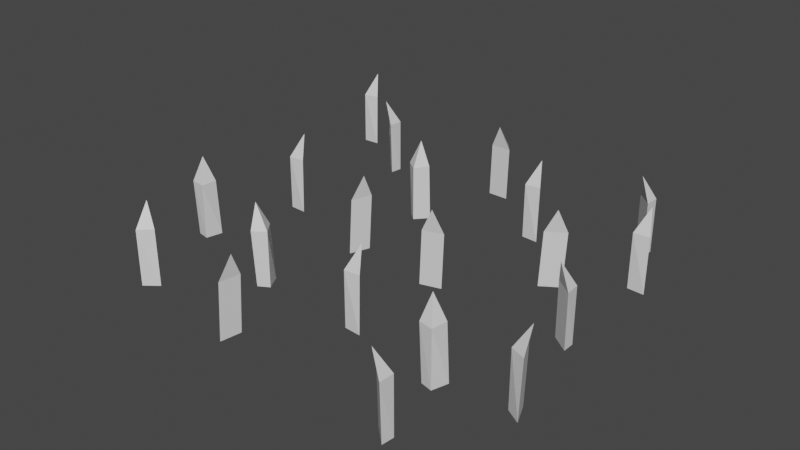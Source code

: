 # Source: grass.blend  (saved by Blender 3.0.42; exported with 4.5.12 LTS)
import bpy
from mathutils import Matrix  # noqa: F401  (used for matrix-valued properties, if any)

bpy.ops.wm.read_factory_settings(use_empty=True)
scene = bpy.context.scene
scene.name = 'Scene'

# ---- collections
col_collection = bpy.data.collections.new('Collection'); scene.collection.children.link(col_collection)

# ---- materials (node trees are filled in below, after node groups)
mat_material = bpy.data.materials.new('Material')
mat_material.alpha_threshold = 0.0
mat_material.use_transparent_shadow = False
mat_material.line_color = (0.0, 0.0, 0.0, 1.0)

# ---- material node trees
mat_material.use_nodes = True; mat_material.node_tree.nodes.clear()
_N = mat_material.node_tree.nodes; _L = mat_material.node_tree.links
n0 = _N.new('ShaderNodeOutputMaterial'); n0.name = 'Material Output'; n0.location = (300, 300)
n1 = _N.new('ShaderNodeBsdfPrincipled'); n1.name = 'Principled BSDF'; n1.location = (10, 300)
n1.distribution = 'GGX'
n1.subsurface_method = 'RANDOM_WALK_SKIN'
n1.inputs[2].default_value = 0.4
n1.inputs[3].default_value = 1.45
n1.inputs[27].default_value = (0.0, 0.0, 0.0, 1.0)
n1.inputs[28].default_value = 1.0
_L.new(n1.outputs[0], n0.inputs[0])
n0.is_active_output = True

# ---- world
world_world = bpy.data.worlds.new('World'); scene.world = world_world
world_world.use_nodes = True; world_world.node_tree.nodes.clear()
_N = world_world.node_tree.nodes; _L = world_world.node_tree.links
n0 = _N.new('ShaderNodeOutputWorld'); n0.name = 'World Output'; n0.location = (300, 300)
n1 = _N.new('ShaderNodeBackground'); n1.name = 'Background'; n1.location = (10, 300)
n1.inputs[0].default_value = (0.05088, 0.05088, 0.05088, 1.0)
_L.new(n1.outputs[0], n0.inputs[0])
n0.is_active_output = True
world_world.color = (0.05088, 0.05088, 0.05088)
world_world.use_sun_shadow = False
world_world.sun_shadow_jitter_overblur = 0.0

# ---- meshes
me_cube = bpy.data.meshes.new('Cube')
me_cube.from_pydata([(0.6298, 2.406, 1.479), (1.448, 2.512, 1.479), (0.596, 2.486, 1.0), (0.5996, 2.471, 1.336), (0.6863, 2.396, 1.0), (0.69, 2.381, 1.336), (0.6967, 2.469, 1.0), (0.6967, 2.469, 1.336), (1.368, 2.546, 1.0), (1.381, 2.538, 1.336), (1.496, 2.543, 1.0), (1.509, 2.535, 1.336), (1.453, 2.603, 1.0), (1.453, 2.603, 1.336), (2.463, 2.433, 1.479), (2.427, 2.512, 1.0), (2.431, 2.497, 1.336), (2.52, 2.424, 1.0), (2.524, 2.409, 1.336), (2.528, 2.497, 1.0), (2.528, 2.497, 1.336), (1.921, 2.256, 1.479), (1.962, 2.18, 1.0), (1.957, 2.195, 1.336), (1.864, 2.262, 1.0), (1.859, 2.277, 1.336), (1.861, 2.188, 1.0), (1.861, 2.188, 1.336), (2.335, 1.778, 1.479), (2.25, 1.761, 1.0), (2.266, 1.761, 1.336), (2.357, 1.831, 1.0), (2.373, 1.831, 1.336), (2.288, 1.856, 1.0), (2.288, 1.856, 1.336), (1.212, 2.043, 1.479), (1.297, 2.028, 1.0), (1.282, 2.033, 1.336), (1.172, 2.001, 1.0), (1.157, 2.006, 1.336), (1.228, 1.952, 1.0), (1.228, 1.952, 1.336), (0.6079, 1.677, 1.479), (0.6509, 1.602, 1.0), (0.6454, 1.617, 1.336), (0.5506, 1.681, 1.0), (0.5451, 1.696, 1.336), (0.5488, 1.607, 1.0), (0.5488, 1.607, 1.336), (1.283, 1.451, 1.479), (1.225, 1.386, 1.0), (1.237, 1.396, 1.336), (1.269, 1.506, 1.0), (1.281, 1.516, 1.336), (1.198, 1.485, 1.0), (1.198, 1.485, 1.336), (1.832, 1.361, 1.479), (1.745, 1.371, 1.0), (1.761, 1.367, 1.336), (1.869, 1.405, 1.0), (1.884, 1.4, 1.336), (1.811, 1.45, 1.0), (1.811, 1.45, 1.336), (2.642, 1.32, 1.479), (2.597, 1.394, 1.0), (2.603, 1.38, 1.336), (2.699, 1.318, 1.0), (2.705, 1.303, 1.336), (2.699, 1.391, 1.0), (2.699, 1.391, 1.336), (2.848, 0.7818, 1.479), (2.85, 0.695, 1.0), (2.853, 0.7107, 1.336), (2.8, 0.8122, 1.0), (2.802, 0.8279, 1.336), (2.763, 0.7482, 1.0), (2.763, 0.7482, 1.336), (2.43, 0.2012, 1.479), (2.394, 0.28, 1.0), (2.398, 0.2647, 1.336), (2.487, 0.193, 1.0), (2.491, 0.1777, 1.336), (2.495, 0.2661, 1.0), (2.495, 0.2661, 1.336), (2.349, 0.7144, 1.479), (2.433, 0.7386, 1.0), (2.417, 0.7368, 1.336), (2.332, 0.6595, 1.0), (2.317, 0.6577, 1.336), (2.403, 0.6406, 1.0), (2.403, 0.6406, 1.336), (1.796, 0.8564, 1.479), (1.837, 0.7798, 1.0), (1.832, 0.7948, 1.336), (1.738, 0.8615, 1.0), (1.733, 0.8765, 1.336), (1.735, 0.7881, 1.0), (1.735, 0.7881, 1.336), (1.062, 0.8427, 1.479), (1.104, 0.919, 1.0), (1.094, 0.9065, 1.336), (1.089, 0.792, 1.0), (1.08, 0.7796, 1.336), (1.153, 0.8293, 1.0), (1.153, 0.8293, 1.336), (0.6059, 0.491, 1.479), (0.6879, 0.4622, 1.0), (0.674, 0.4699, 1.336), (0.5603, 0.4561, 1.0), (0.5464, 0.4637, 1.336), (0.6072, 0.3994, 1.0), (0.6072, 0.3994, 1.336), (1.388, 0.3707, 1.479), (1.344, 0.2959, 1.0), (1.354, 0.308, 1.336), (1.363, 0.4222, 1.0), (1.373, 0.4344, 1.336), (1.298, 0.3873, 1.0), (1.298, 0.3873, 1.336), (2.692, 2.12, 1.479), (2.734, 2.044, 1.0), (2.729, 2.059, 1.336), (2.635, 2.124, 1.0), (2.629, 2.139, 1.336), (2.632, 2.051, 1.0), (2.632, 2.051, 1.336), (0.3951, 1.063, 1.479), (0.477, 1.092, 1.0), (0.4614, 1.089, 1.336), (0.3813, 1.007, 1.0), (0.3657, 1.004, 1.336), (0.4533, 0.9921, 1.0), (0.4533, 0.9921, 1.336), (0.2436, 2.773, 1.479), (0.2932, 2.702, 1.0), (0.2864, 2.716, 1.336), (0.1862, 2.772, 1.0), (0.1794, 2.786, 1.336), (0.191, 2.698, 1.0), (0.191, 2.698, 1.336)], [], [(3, 5, 0), (2, 3, 7, 6), (6, 7, 5, 4), (7, 3, 0), (4, 5, 2), (2, 5, 3), (5, 7, 0), (9, 11, 1), (8, 9, 13, 12), (12, 13, 11, 10), (13, 9, 1), (10, 11, 8), (8, 11, 9), (11, 13, 1), (16, 18, 14), (15, 16, 20, 19), (19, 20, 18, 17), (20, 16, 14), (17, 18, 15), (15, 18, 16), (18, 20, 14), (23, 25, 21), (22, 23, 27, 26), (26, 27, 25, 24), (27, 23, 21), (24, 25, 22), (22, 25, 23), (25, 27, 21), (30, 32, 28), (29, 30, 34, 33), (33, 34, 32, 31), (34, 30, 28), (31, 32, 29), (29, 32, 30), (32, 34, 28), (37, 39, 35), (36, 37, 41, 40), (40, 41, 39, 38), (41, 37, 35), (38, 39, 36), (36, 39, 37), (39, 41, 35), (44, 46, 42), (43, 44, 48, 47), (47, 48, 46, 45), (48, 44, 42), (45, 46, 43), (43, 46, 44), (46, 48, 42), (51, 53, 49), (50, 51, 55, 54), (54, 55, 53, 52), (55, 51, 49), (52, 53, 50), (50, 53, 51), (53, 55, 49), (52, 50, 54), (58, 60, 56), (57, 58, 62, 61), (61, 62, 60, 59), (62, 58, 56), (59, 60, 57), (57, 60, 58), (60, 62, 56), (59, 57, 61), (65, 67, 63), (64, 65, 69, 68), (68, 69, 67, 66), (69, 65, 63), (66, 67, 64), (64, 67, 65), (67, 69, 63), (66, 64, 68), (72, 74, 70), (71, 72, 76, 75), (75, 76, 74, 73), (76, 72, 70), (73, 74, 71), (71, 74, 72), (74, 76, 70), (73, 71, 75), (79, 81, 77), (78, 79, 83, 82), (82, 83, 81, 80), (83, 79, 77), (80, 81, 78), (78, 81, 79), (81, 83, 77), (80, 78, 82), (86, 88, 84), (85, 86, 90, 89), (89, 90, 88, 87), (90, 86, 84), (87, 88, 85), (85, 88, 86), (88, 90, 84), (87, 85, 89), (93, 95, 91), (92, 93, 97, 96), (96, 97, 95, 94), (97, 93, 91), (94, 95, 92), (92, 95, 93), (95, 97, 91), (94, 92, 96), (100, 102, 98), (99, 100, 104, 103), (103, 104, 102, 101), (104, 100, 98), (101, 102, 99), (99, 102, 100), (102, 104, 98), (101, 99, 103), (107, 109, 105), (106, 107, 111, 110), (110, 111, 109, 108), (111, 107, 105), (108, 109, 106), (106, 109, 107), (109, 111, 105), (108, 106, 110), (114, 116, 112), (113, 114, 118, 117), (117, 118, 116, 115), (118, 114, 112), (115, 116, 113), (113, 116, 114), (116, 118, 112), (115, 113, 117), (121, 123, 119), (120, 121, 125, 124), (124, 125, 123, 122), (125, 121, 119), (122, 123, 120), (120, 123, 121), (123, 125, 119), (122, 120, 124), (128, 130, 126), (127, 128, 132, 131), (131, 132, 130, 129), (132, 128, 126), (129, 130, 127), (127, 130, 128), (130, 132, 126), (129, 127, 131), (135, 137, 133), (134, 135, 139, 138), (138, 139, 137, 136), (139, 135, 133), (136, 137, 134), (134, 137, 135), (137, 139, 133), (136, 134, 138)])
_uv = me_cube.uv_layers.new(name='UVMap')
_uv.uv.foreach_set('vector', [0.625, 0.25, 0.625, 0.75, 0.0, 0.0, 0.375, 0.25, 0.625, 0.25, 0.625, 0.5, 0.375, 0.5, 0.375, 0.5, 0.625, 0.5, 0.625, 0.75, 0.375, 0.75, 0.625, 0.5, 0.625, 0.25, 0.0, 0.0, 0.375, 0.75, 0.625, 0.75, 0.0, 0.0, 0.0, 0.0, 0.625, 0.75, 0.625, 0.25, 0.625, 0.75, 0.625, 0.5, 0.0, 0.0, 0.625, 0.25, 0.625, 0.75, 0.0, 0.0, 0.375, 0.25, 0.625, 0.25, 0.625, 0.5, 0.375, 0.5, 0.375, 0.5, 0.625, 0.5, 0.625, 0.75, 0.375, 0.75, 0.625, 0.5, 0.625, 0.25, 0.0, 0.0, 0.375, 0.75, 0.625, 0.75, 0.0, 0.0, 0.0, 0.0, 0.625, 0.75, 0.625, 0.25, 0.625, 0.75, 0.625, 0.5, 0.0, 0.0, 0.625, 0.25, 0.625, 0.75, 0.0, 0.0, 0.375, 0.25, 0.625, 0.25, 0.625, 0.5, 0.375, 0.5, 0.375, 0.5, 0.625, 0.5, 0.625, 0.75, 0.375, 0.75, 0.625, 0.5, 0.625, 0.25, 0.0, 0.0, 0.375, 0.75, 0.625, 0.75, 0.0, 0.0, 0.0, 0.0, 0.625, 0.75, 0.625, 0.25, 0.625, 0.75, 0.625, 0.5, 0.0, 0.0, 0.625, 0.25, 0.625, 0.75, 0.0, 0.0, 0.375, 0.25, 0.625, 0.25, 0.625, 0.5, 0.375, 0.5, 0.375, 0.5, 0.625, 0.5, 0.625, 0.75, 0.375, 0.75, 0.625, 0.5, 0.625, 0.25, 0.0, 0.0, 0.375, 0.75, 0.625, 0.75, 0.0, 0.0, 0.0, 0.0, 0.625, 0.75, 0.625, 0.25, 0.625, 0.75, 0.625, 0.5, 0.0, 0.0, 0.625, 0.25, 0.625, 0.75, 0.0, 0.0, 0.375, 0.25, 0.625, 0.25, 0.625, 0.5, 0.375, 0.5, 0.375, 0.5, 0.625, 0.5, 0.625, 0.75, 0.375, 0.75, 0.625, 0.5, 0.625, 0.25, 0.0, 0.0, 0.375, 0.75, 0.625, 0.75, 0.0, 0.0, 0.0, 0.0, 0.625, 0.75, 0.625, 0.25, 0.625, 0.75, 0.625, 0.5, 0.0, 0.0, 0.625, 0.25, 0.625, 0.75, 0.0, 0.0, 0.375, 0.25, 0.625, 0.25, 0.625, 0.5, 0.375, 0.5, 0.375, 0.5, 0.625, 0.5, 0.625, 0.75, 0.375, 0.75, 0.625, 0.5, 0.625, 0.25, 0.0, 0.0, 0.375, 0.75, 0.625, 0.75, 0.0, 0.0, 0.0, 0.0, 0.625, 0.75, 0.625, 0.25, 0.625, 0.75, 0.625, 0.5, 0.0, 0.0, 0.625, 0.25, 0.625, 0.75, 0.0, 0.0, 0.375, 0.25, 0.625, 0.25, 0.625, 0.5, 0.375, 0.5, 0.375, 0.5, 0.625, 0.5, 0.625, 0.75, 0.375, 0.75, 0.625, 0.5, 0.625, 0.25, 0.0, 0.0, 0.375, 0.75, 0.625, 0.75, 0.0, 0.0, 0.0, 0.0, 0.625, 0.75, 0.625, 0.25, 0.625, 0.75, 0.625, 0.5, 0.0, 0.0, 0.625, 0.25, 0.625, 0.75, 0.0, 0.0, 0.375, 0.25, 0.625, 0.25, 0.625, 0.5, 0.375, 0.5, 0.375, 0.5, 0.625, 0.5, 0.625, 0.75, 0.375, 0.75, 0.625, 0.5, 0.625, 0.25, 0.0, 0.0, 0.375, 0.75, 0.625, 0.75, 0.0, 0.0, 0.0, 0.0, 0.625, 0.75, 0.625, 0.25, 0.625, 0.75, 0.625, 0.5, 0.0, 0.0, 0.375, 0.75, 0.375, 0.25, 0.375, 0.5, 0.625, 0.25, 0.625, 0.75, 0.0, 0.0, 0.375, 0.25, 0.625, 0.25, 0.625, 0.5, 0.375, 0.5, 0.375, 0.5, 0.625, 0.5, 0.625, 0.75, 0.375, 0.75, 0.625, 0.5, 0.625, 0.25, 0.0, 0.0, 0.375, 0.75, 0.625, 0.75, 0.0, 0.0, 0.0, 0.0, 0.625, 0.75, 0.625, 0.25, 0.625, 0.75, 0.625, 0.5, 0.0, 0.0, 0.375, 0.75, 0.375, 0.25, 0.375, 0.5, 0.625, 0.25, 0.625, 0.75, 0.0, 0.0, 0.375, 0.25, 0.625, 0.25, 0.625, 0.5, 0.375, 0.5, 0.375, 0.5, 0.625, 0.5, 0.625, 0.75, 0.375, 0.75, 0.625, 0.5, 0.625, 0.25, 0.0, 0.0, 0.375, 0.75, 0.625, 0.75, 0.0, 0.0, 0.0, 0.0, 0.625, 0.75, 0.625, 0.25, 0.625, 0.75, 0.625, 0.5, 0.0, 0.0, 0.375, 0.75, 0.375, 0.25, 0.375, 0.5, 0.625, 0.25, 0.625, 0.75, 0.0, 0.0, 0.375, 0.25, 0.625, 0.25, 0.625, 0.5, 0.375, 0.5, 0.375, 0.5, 0.625, 0.5, 0.625, 0.75, 0.375, 0.75, 0.625, 0.5, 0.625, 0.25, 0.0, 0.0, 0.375, 0.75, 0.625, 0.75, 0.0, 0.0, 0.0, 0.0, 0.625, 0.75, 0.625, 0.25, 0.625, 0.75, 0.625, 0.5, 0.0, 0.0, 0.375, 0.75, 0.375, 0.25, 0.375, 0.5, 0.625, 0.25, 0.625, 0.75, 0.0, 0.0, 0.375, 0.25, 0.625, 0.25, 0.625, 0.5, 0.375, 0.5, 0.375, 0.5, 0.625, 0.5, 0.625, 0.75, 0.375, 0.75, 0.625, 0.5, 0.625, 0.25, 0.0, 0.0, 0.375, 0.75, 0.625, 0.75, 0.0, 0.0, 0.0, 0.0, 0.625, 0.75, 0.625, 0.25, 0.625, 0.75, 0.625, 0.5, 0.0, 0.0, 0.375, 0.75, 0.375, 0.25, 0.375, 0.5, 0.625, 0.25, 0.625, 0.75, 0.0, 0.0, 0.375, 0.25, 0.625, 0.25, 0.625, 0.5, 0.375, 0.5, 0.375, 0.5, 0.625, 0.5, 0.625, 0.75, 0.375, 0.75, 0.625, 0.5, 0.625, 0.25, 0.0, 0.0, 0.375, 0.75, 0.625, 0.75, 0.0, 0.0, 0.0, 0.0, 0.625, 0.75, 0.625, 0.25, 0.625, 0.75, 0.625, 0.5, 0.0, 0.0, 0.375, 0.75, 0.375, 0.25, 0.375, 0.5, 0.625, 0.25, 0.625, 0.75, 0.0, 0.0, 0.375, 0.25, 0.625, 0.25, 0.625, 0.5, 0.375, 0.5, 0.375, 0.5, 0.625, 0.5, 0.625, 0.75, 0.375, 0.75, 0.625, 0.5, 0.625, 0.25, 0.0, 0.0, 0.375, 0.75, 0.625, 0.75, 0.0, 0.0, 0.0, 0.0, 0.625, 0.75, 0.625, 0.25, 0.625, 0.75, 0.625, 0.5, 0.0, 0.0, 0.375, 0.75, 0.375, 0.25, 0.375, 0.5, 0.625, 0.25, 0.625, 0.75, 0.0, 0.0, 0.375, 0.25, 0.625, 0.25, 0.625, 0.5, 0.375, 0.5, 0.375, 0.5, 0.625, 0.5, 0.625, 0.75, 0.375, 0.75, 0.625, 0.5, 0.625, 0.25, 0.0, 0.0, 0.375, 0.75, 0.625, 0.75, 0.0, 0.0, 0.0, 0.0, 0.625, 0.75, 0.625, 0.25, 0.625, 0.75, 0.625, 0.5, 0.0, 0.0, 0.375, 0.75, 0.375, 0.25, 0.375, 0.5, 0.625, 0.25, 0.625, 0.75, 0.0, 0.0, 0.375, 0.25, 0.625, 0.25, 0.625, 0.5, 0.375, 0.5, 0.375, 0.5, 0.625, 0.5, 0.625, 0.75, 0.375, 0.75, 0.625, 0.5, 0.625, 0.25, 0.0, 0.0, 0.375, 0.75, 0.625, 0.75, 0.0, 0.0, 0.0, 0.0, 0.625, 0.75, 0.625, 0.25, 0.625, 0.75, 0.625, 0.5, 0.0, 0.0, 0.375, 0.75, 0.375, 0.25, 0.375, 0.5, 0.625, 0.25, 0.625, 0.75, 0.0, 0.0, 0.375, 0.25, 0.625, 0.25, 0.625, 0.5, 0.375, 0.5, 0.375, 0.5, 0.625, 0.5, 0.625, 0.75, 0.375, 0.75, 0.625, 0.5, 0.625, 0.25, 0.0, 0.0, 0.375, 0.75, 0.625, 0.75, 0.0, 0.0, 0.0, 0.0, 0.625, 0.75, 0.625, 0.25, 0.625, 0.75, 0.625, 0.5, 0.0, 0.0, 0.375, 0.75, 0.375, 0.25, 0.375, 0.5, 0.625, 0.25, 0.625, 0.75, 0.0, 0.0, 0.375, 0.25, 0.625, 0.25, 0.625, 0.5, 0.375, 0.5, 0.375, 0.5, 0.625, 0.5, 0.625, 0.75, 0.375, 0.75, 0.625, 0.5, 0.625, 0.25, 0.0, 0.0, 0.375, 0.75, 0.625, 0.75, 0.0, 0.0, 0.0, 0.0, 0.625, 0.75, 0.625, 0.25, 0.625, 0.75, 0.625, 0.5, 0.0, 0.0, 0.375, 0.75, 0.375, 0.25, 0.375, 0.5, 0.625, 0.25, 0.625, 0.75, 0.0, 0.0, 0.375, 0.25, 0.625, 0.25, 0.625, 0.5, 0.375, 0.5, 0.375, 0.5, 0.625, 0.5, 0.625, 0.75, 0.375, 0.75, 0.625, 0.5, 0.625, 0.25, 0.0, 0.0, 0.375, 0.75, 0.625, 0.75, 0.0, 0.0, 0.0, 0.0, 0.625, 0.75, 0.625, 0.25, 0.625, 0.75, 0.625, 0.5, 0.0, 0.0, 0.375, 0.75, 0.375, 0.25, 0.375, 0.5, 0.625, 0.25, 0.625, 0.75, 0.0, 0.0, 0.375, 0.25, 0.625, 0.25, 0.625, 0.5, 0.375, 0.5, 0.375, 0.5, 0.625, 0.5, 0.625, 0.75, 0.375, 0.75, 0.625, 0.5, 0.625, 0.25, 0.0, 0.0, 0.375, 0.75, 0.625, 0.75, 0.0, 0.0, 0.0, 0.0, 0.625, 0.75, 0.625, 0.25, 0.625, 0.75, 0.625, 0.5, 0.0, 0.0, 0.375, 0.75, 0.375, 0.25, 0.375, 0.5])
me_cube.materials.append(mat_material)
me_cube.use_remesh_preserve_volume = False
me_cube.use_remesh_preserve_attributes = False
me_cube.use_mirror_vertex_groups = False
me_cube.update()

# ---- objects
ob_cube = bpy.data.objects.new('Cube', me_cube)

# ---- transforms, parenting, visibility, modifiers, constraints
ob_cube.location = (0.0, 0.0, 0.0)
ob_cube.lock_rotations_4d = False
ob_cube.empty_display_type = 'ARROWS'
ob_cube.lineart.crease_threshold = 0.0
_vg = ob_cube.vertex_groups.new(name='Leaves')

# ---- collection membership
col_collection.objects.link(ob_cube)

# ---- scene / render settings (as saved in the file)
scene.frame_start = 1; scene.frame_end = 250; scene.frame_set(1)
scene.render.engine = 'BLENDER_EEVEE_NEXT'
scene.cycles.sampling_pattern = 'TABULATED_SOBOL'
scene.cycles.use_light_tree = False
scene.view_settings.view_transform = 'Filmic'
bpy.context.view_layer.update()

# ---- added for rendering (the .blend has no active camera and no usable light): camera, sun
cam_auto = bpy.data.cameras.new('AutoCamera')
cam_auto.lens = 50.0
cam_auto.sensor_width = 36.0
cam_auto.clip_end = 1000.0
ob_auto_camera = bpy.data.objects.new('AutoCamera', cam_auto)
scene.collection.objects.link(ob_auto_camera)
ob_auto_camera.location = (4.9999, -2.69885, 4.02638)
ob_auto_camera.rotation_euler = (1.09748, -7.21219e-08, 0.694738)
scene.camera = ob_auto_camera
light_auto_sun = bpy.data.lights.new('AutoSun', 'SUN')
light_auto_sun.energy = 3.0
light_auto_sun.angle = 0.0523599
ob_auto_sun = bpy.data.objects.new('AutoSun', light_auto_sun)
scene.collection.objects.link(ob_auto_sun)
ob_auto_sun.rotation_euler = (0.872665, 0.174533, 0.523599)
bpy.context.view_layer.update()
